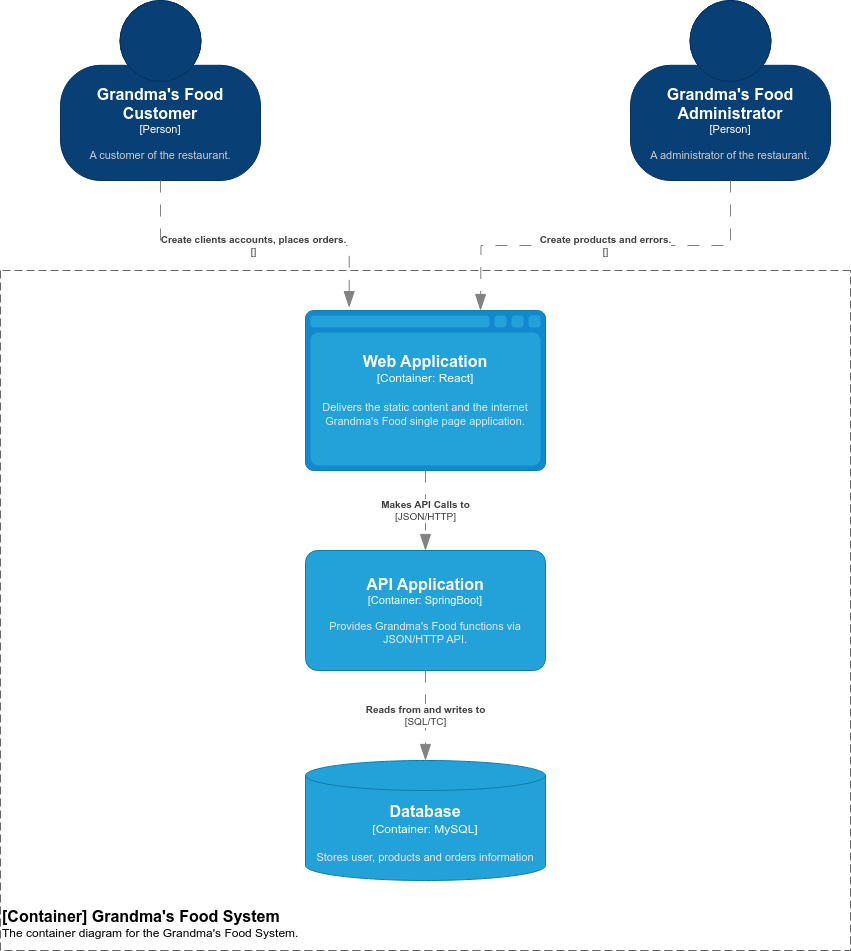

The diagram above was exported from draw.io. Its source (the exported page's mxGraphModel, read from the mxfile embedded in the PNG):
<mxGraphModel dx="1432" dy="1871" grid="1" gridSize="10" guides="1" tooltips="1" connect="1" arrows="1" fold="1" page="1" pageScale="1" pageWidth="850" pageHeight="1100" math="0" shadow="0">
  <root>
    <mxCell id="0" />
    <mxCell id="1" parent="0" />
    <mxCell id="Sn_n_8aQSbsA7GlqSAeg-13" value="" style="swimlane;startSize=0;rounded=1;dashed=1;dashPattern=8 4;pointerEvents=0;strokeColor=#666666;align=left;verticalAlign=bottom;spacingTop=0;spacing=10;arcSize=11;fontFamily=Helvetica;fontSize=11;fontColor=#333333;labelBorderColor=none;labelBackgroundColor=none;fillColor=none;" parent="1" vertex="1">
      <mxGeometry x="20" y="230" width="850" height="680" as="geometry" />
    </mxCell>
    <object placeholders="1" c4Name="[Container] Grandma's Food System" c4Type="ContainerDiagramTitle" c4Description="The container diagram for the Grandma's Food System." label="&lt;font style=&quot;font-size: 16px&quot;&gt;&lt;b&gt;&lt;div style=&quot;text-align: left&quot;&gt;%c4Name%&lt;/div&gt;&lt;/b&gt;&lt;/font&gt;&lt;div style=&quot;text-align: left&quot;&gt;%c4Description%&lt;/div&gt;" id="Sn_n_8aQSbsA7GlqSAeg-14">
      <mxCell style="text;html=1;strokeColor=none;fillColor=none;align=left;verticalAlign=top;whiteSpace=wrap;rounded=0;metaEdit=1;allowArrows=0;resizable=1;rotatable=0;connectable=0;recursiveResize=0;expand=0;pointerEvents=0;points=[[0.25,0,0],[0.5,0,0],[0.75,0,0],[1,0.25,0],[1,0.5,0],[1,0.75,0],[0.75,1,0],[0.5,1,0],[0.25,1,0],[0,0.75,0],[0,0.5,0],[0,0.25,0]];" parent="Sn_n_8aQSbsA7GlqSAeg-13" vertex="1">
        <mxGeometry y="630" width="310" height="50" as="geometry" />
      </mxCell>
    </object>
    <object placeholders="1" c4Name="Web Application" c4Type="Container" c4Technology="React" c4Description="Delivers the static content and the internet Grandma's Food single page application." label="&lt;font style=&quot;font-size: 16px&quot;&gt;&lt;b&gt;%c4Name%&lt;/b&gt;&lt;/font&gt;&lt;div&gt;[%c4Type%:&amp;nbsp;%c4Technology%]&lt;/div&gt;&lt;br&gt;&lt;div&gt;&lt;font style=&quot;font-size: 11px&quot;&gt;&lt;font color=&quot;#E6E6E6&quot;&gt;%c4Description%&lt;/font&gt;&lt;/div&gt;" id="LMYj_oIzGqRhSAQpjm9G-2">
      <mxCell style="shape=mxgraph.c4.webBrowserContainer2;whiteSpace=wrap;html=1;boundedLbl=1;rounded=0;labelBackgroundColor=none;strokeColor=#118ACD;fillColor=#23A2D9;strokeColor=#118ACD;strokeColor2=#0E7DAD;fontSize=12;fontColor=#ffffff;align=center;metaEdit=1;points=[[0.5,0,0],[1,0.25,0],[1,0.5,0],[1,0.75,0],[0.5,1,0],[0,0.75,0],[0,0.5,0],[0,0.25,0]];resizable=0;" parent="Sn_n_8aQSbsA7GlqSAeg-13" vertex="1">
        <mxGeometry x="305" y="40" width="240" height="160" as="geometry" />
      </mxCell>
    </object>
    <object placeholders="1" c4Type="Database" c4Container="Container" c4Technology="MySQL" c4Description="Stores user, products and orders information" label="&lt;font style=&quot;font-size: 16px&quot;&gt;&lt;b&gt;%c4Type%&lt;/b&gt;&lt;/font&gt;&lt;div&gt;[%c4Container%:&amp;nbsp;%c4Technology%]&lt;/div&gt;&lt;br&gt;&lt;div&gt;&lt;font style=&quot;font-size: 11px&quot;&gt;&lt;font color=&quot;#E6E6E6&quot;&gt;%c4Description%&lt;/font&gt;&lt;/div&gt;" id="Sn_n_8aQSbsA7GlqSAeg-3">
      <mxCell style="shape=cylinder3;size=15;whiteSpace=wrap;html=1;boundedLbl=1;rounded=0;labelBackgroundColor=none;fillColor=#23A2D9;fontSize=12;fontColor=#ffffff;align=center;strokeColor=#0E7DAD;metaEdit=1;points=[[0.5,0,0],[1,0.25,0],[1,0.5,0],[1,0.75,0],[0.5,1,0],[0,0.75,0],[0,0.5,0],[0,0.25,0]];resizable=0;" parent="Sn_n_8aQSbsA7GlqSAeg-13" vertex="1">
        <mxGeometry x="305" y="490" width="240" height="120" as="geometry" />
      </mxCell>
    </object>
    <object placeholders="1" c4Name="API Application" c4Type="Container" c4Technology="SpringBoot" c4Description="Provides Grandma's Food functions via JSON/HTTP API." label="&lt;font style=&quot;font-size: 16px&quot;&gt;&lt;b&gt;%c4Name%&lt;/b&gt;&lt;/font&gt;&lt;div&gt;[%c4Type%: %c4Technology%]&lt;/div&gt;&lt;br&gt;&lt;div&gt;&lt;font style=&quot;font-size: 11px&quot;&gt;&lt;font color=&quot;#E6E6E6&quot;&gt;%c4Description%&lt;/font&gt;&lt;/div&gt;" id="LMYj_oIzGqRhSAQpjm9G-3">
      <mxCell style="rounded=1;whiteSpace=wrap;html=1;fontSize=11;labelBackgroundColor=none;fillColor=#23A2D9;fontColor=#ffffff;align=center;arcSize=10;strokeColor=#0E7DAD;metaEdit=1;resizable=0;points=[[0.25,0,0],[0.5,0,0],[0.75,0,0],[1,0.25,0],[1,0.5,0],[1,0.75,0],[0.75,1,0],[0.5,1,0],[0.25,1,0],[0,0.75,0],[0,0.5,0],[0,0.25,0]];" parent="Sn_n_8aQSbsA7GlqSAeg-13" vertex="1">
        <mxGeometry x="305" y="280" width="240" height="120" as="geometry" />
      </mxCell>
    </object>
    <object placeholders="1" c4Type="Relationship" c4Technology="JSON/HTTP" c4Description="Makes API Calls to" label="&lt;div style=&quot;text-align: left&quot;&gt;&lt;div style=&quot;text-align: center&quot;&gt;&lt;b&gt;%c4Description%&lt;/b&gt;&lt;/div&gt;&lt;div style=&quot;text-align: center&quot;&gt;[%c4Technology%]&lt;/div&gt;&lt;/div&gt;" id="nLrnGAM3TGrgwN0_ADpC-1">
      <mxCell style="endArrow=blockThin;html=1;fontSize=10;fontColor=#404040;strokeWidth=1;endFill=1;strokeColor=#828282;elbow=vertical;metaEdit=1;endSize=14;startSize=14;jumpStyle=arc;jumpSize=16;rounded=0;edgeStyle=orthogonalEdgeStyle;exitX=0.5;exitY=1;exitDx=0;exitDy=0;exitPerimeter=0;dashed=1;dashPattern=12 12;entryX=0.5;entryY=0;entryDx=0;entryDy=0;entryPerimeter=0;" edge="1" parent="Sn_n_8aQSbsA7GlqSAeg-13" source="LMYj_oIzGqRhSAQpjm9G-2" target="LMYj_oIzGqRhSAQpjm9G-3">
        <mxGeometry width="240" relative="1" as="geometry">
          <mxPoint x="435" y="-80" as="sourcePoint" />
          <mxPoint x="435" y="60" as="targetPoint" />
        </mxGeometry>
      </mxCell>
    </object>
    <object placeholders="1" c4Type="Relationship" c4Technology="SQL/TC" c4Description="Reads from and writes to" label="&lt;div style=&quot;text-align: left&quot;&gt;&lt;div style=&quot;text-align: center&quot;&gt;&lt;b&gt;%c4Description%&lt;/b&gt;&lt;/div&gt;&lt;div style=&quot;text-align: center&quot;&gt;[%c4Technology%]&lt;/div&gt;&lt;/div&gt;" id="nLrnGAM3TGrgwN0_ADpC-3">
      <mxCell style="endArrow=blockThin;html=1;fontSize=10;fontColor=#404040;strokeWidth=1;endFill=1;strokeColor=#828282;elbow=vertical;metaEdit=1;endSize=14;startSize=14;jumpStyle=arc;jumpSize=16;rounded=0;edgeStyle=orthogonalEdgeStyle;exitX=0.5;exitY=1;exitDx=0;exitDy=0;exitPerimeter=0;dashed=1;dashPattern=12 12;entryX=0.5;entryY=0;entryDx=0;entryDy=0;entryPerimeter=0;" edge="1" parent="Sn_n_8aQSbsA7GlqSAeg-13" source="LMYj_oIzGqRhSAQpjm9G-3" target="Sn_n_8aQSbsA7GlqSAeg-3">
        <mxGeometry width="240" relative="1" as="geometry">
          <mxPoint x="435" y="220" as="sourcePoint" />
          <mxPoint x="435" y="300" as="targetPoint" />
        </mxGeometry>
      </mxCell>
    </object>
    <object placeholders="1" c4Name="Grandma's Food Customer" c4Type="Person" c4Description="A customer of the restaurant." label="&lt;font style=&quot;font-size: 16px&quot;&gt;&lt;b&gt;%c4Name%&lt;/b&gt;&lt;/font&gt;&lt;div&gt;[%c4Type%]&lt;/div&gt;&lt;br&gt;&lt;div&gt;&lt;font style=&quot;font-size: 11px&quot;&gt;&lt;font color=&quot;#cccccc&quot;&gt;%c4Description%&lt;/font&gt;&lt;/div&gt;" id="LMYj_oIzGqRhSAQpjm9G-1">
      <mxCell style="html=1;fontSize=11;dashed=0;whiteSpace=wrap;fillColor=#083F75;strokeColor=#06315C;fontColor=#ffffff;shape=mxgraph.c4.person2;align=center;metaEdit=1;points=[[0.5,0,0],[1,0.5,0],[1,0.75,0],[0.75,1,0],[0.5,1,0],[0.25,1,0],[0,0.75,0],[0,0.5,0]];resizable=0;" parent="1" vertex="1">
        <mxGeometry x="80" y="-40" width="200" height="180" as="geometry" />
      </mxCell>
    </object>
    <object placeholders="1" c4Type="Relationship" c4Technology="" c4Description="Create clients accounts, places orders." label="&lt;div style=&quot;text-align: left&quot;&gt;&lt;div style=&quot;text-align: center&quot;&gt;&lt;b&gt;%c4Description%&lt;/b&gt;&lt;/div&gt;&lt;div style=&quot;text-align: center&quot;&gt;[%c4Technology%]&lt;/div&gt;&lt;/div&gt;" id="917Wcer2VKsqd8XWdHp_-1">
      <mxCell style="endArrow=blockThin;html=1;fontSize=10;fontColor=#404040;strokeWidth=1;endFill=1;strokeColor=#828282;elbow=vertical;metaEdit=1;endSize=14;startSize=14;jumpStyle=arc;jumpSize=16;rounded=0;edgeStyle=orthogonalEdgeStyle;exitX=0.5;exitY=1;exitDx=0;exitDy=0;exitPerimeter=0;dashed=1;dashPattern=12 12;entryX=0.182;entryY=-0.018;entryDx=0;entryDy=0;entryPerimeter=0;" parent="1" source="LMYj_oIzGqRhSAQpjm9G-1" target="LMYj_oIzGqRhSAQpjm9G-2" edge="1">
        <mxGeometry width="240" relative="1" as="geometry">
          <mxPoint x="1275" y="-730" as="sourcePoint" />
          <mxPoint x="1275" y="-620" as="targetPoint" />
        </mxGeometry>
      </mxCell>
    </object>
    <object placeholders="1" c4Name="Grandma's Food Administrator" c4Type="Person" c4Description="A administrator of the restaurant." label="&lt;font style=&quot;font-size: 16px&quot;&gt;&lt;b&gt;%c4Name%&lt;/b&gt;&lt;/font&gt;&lt;div&gt;[%c4Type%]&lt;/div&gt;&lt;br&gt;&lt;div&gt;&lt;font style=&quot;font-size: 11px&quot;&gt;&lt;font color=&quot;#cccccc&quot;&gt;%c4Description%&lt;/font&gt;&lt;/div&gt;" id="Umt9l_8BFV3v5RUn8dqh-1">
      <mxCell style="html=1;fontSize=11;dashed=0;whiteSpace=wrap;fillColor=#083F75;strokeColor=#06315C;fontColor=#ffffff;shape=mxgraph.c4.person2;align=center;metaEdit=1;points=[[0.5,0,0],[1,0.5,0],[1,0.75,0],[0.75,1,0],[0.5,1,0],[0.25,1,0],[0,0.75,0],[0,0.5,0]];resizable=0;" vertex="1" parent="1">
        <mxGeometry x="650" y="-40" width="200" height="180" as="geometry" />
      </mxCell>
    </object>
    <object placeholders="1" c4Type="Relationship" c4Technology="" c4Description="Create products and errors." label="&lt;div style=&quot;text-align: left&quot;&gt;&lt;div style=&quot;text-align: center&quot;&gt;&lt;b&gt;%c4Description%&lt;/b&gt;&lt;/div&gt;&lt;div style=&quot;text-align: center&quot;&gt;[%c4Technology%]&lt;/div&gt;&lt;/div&gt;" id="Umt9l_8BFV3v5RUn8dqh-2">
      <mxCell style="endArrow=blockThin;html=1;fontSize=10;fontColor=#404040;strokeWidth=1;endFill=1;strokeColor=#828282;elbow=vertical;metaEdit=1;endSize=14;startSize=14;jumpStyle=arc;jumpSize=16;rounded=0;edgeStyle=orthogonalEdgeStyle;exitX=0.5;exitY=1;exitDx=0;exitDy=0;exitPerimeter=0;dashed=1;dashPattern=12 12;" edge="1" parent="1" source="Umt9l_8BFV3v5RUn8dqh-1">
        <mxGeometry width="240" relative="1" as="geometry">
          <mxPoint x="485" y="760" as="sourcePoint" />
          <mxPoint x="500" y="270" as="targetPoint" />
        </mxGeometry>
      </mxCell>
    </object>
  </root>
</mxGraphModel>